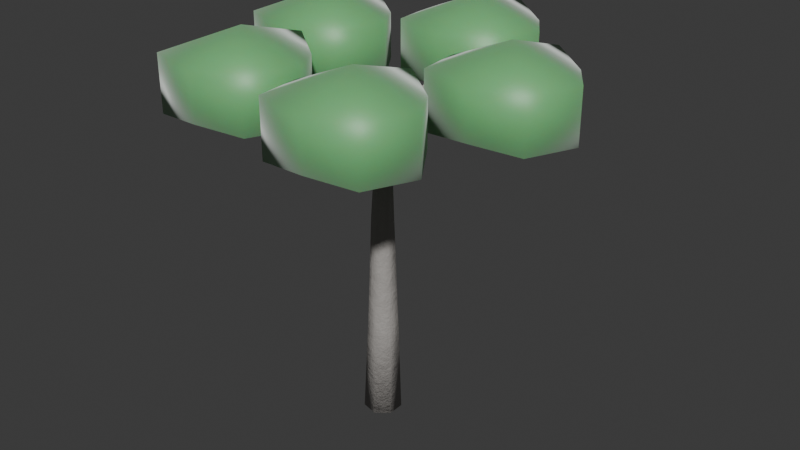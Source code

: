 # Source: tree_chinese_hackberry.blend  (saved by Blender 5.2.44; exported with 4.5.12 LTS)
import bpy
from mathutils import Matrix  # noqa: F401  (used for matrix-valued properties, if any)

bpy.ops.wm.read_factory_settings(use_empty=True)
scene = bpy.context.scene
scene.name = 'Scene'

# ---- collections
col_collection = bpy.data.collections.new('Collection'); scene.collection.children.link(col_collection)

# ---- materials (node trees are filled in below, after node groups)
mat_m_hackberry_bark = bpy.data.materials.new('M_Hackberry_Bark')
mat_m_hackberry_leaf = bpy.data.materials.new('M_Hackberry_Leaf')

# ---- material node trees
mat_m_hackberry_bark.use_nodes = True; mat_m_hackberry_bark.node_tree.nodes.clear()
_N = mat_m_hackberry_bark.node_tree.nodes; _L = mat_m_hackberry_bark.node_tree.links
n0 = _N.new('ShaderNodeBsdfPrincipled'); n0.name = 'Principled BSDF'; n0.location = (200, 0)
n0.inputs[0].default_value = (0.38, 0.36, 0.34, 1.0)
n0.inputs[2].default_value = 0.6
n0.inputs[10].default_value = 0.005
n0.inputs[13].default_value = 0.25
n1 = _N.new('ShaderNodeTexNoise'); n1.name = 'Noise Texture'; n1.location = (-400, -150)
n1.width = 160
n1.inputs[2].default_value = 18.0
n1.inputs[3].default_value = 6.0
n1.inputs[4].default_value = 0.75
n2 = _N.new('ShaderNodeBump'); n2.name = 'Bump'; n2.location = (-100, -150)
n2.inputs[0].default_value = 0.35
n2.inputs[1].default_value = 0.15
n3 = _N.new('ShaderNodeOutputMaterial'); n3.name = 'Material Output'; n3.location = (500, 0)
_L.new(n1.outputs[0], n2.inputs[3])
_L.new(n2.outputs[0], n0.inputs[5])
_L.new(n0.outputs[0], n3.inputs[0])
n3.is_active_output = True
mat_m_hackberry_leaf.use_nodes = True; mat_m_hackberry_leaf.node_tree.nodes.clear()
_N = mat_m_hackberry_leaf.node_tree.nodes; _L = mat_m_hackberry_leaf.node_tree.links
n0 = _N.new('ShaderNodeBsdfPrincipled'); n0.name = 'Principled BSDF'; n0.location = (200, 0)
n0.inputs[0].default_value = (0.16, 0.48, 0.18, 1.0)
n0.inputs[2].default_value = 0.45
n0.inputs[8].default_value = 0.42
n0.inputs[10].default_value = 0.03
n0.inputs[24].default_value = 0.4
n1 = _N.new('ShaderNodeOutputMaterial'); n1.name = 'Material Output'; n1.location = (500, 0)
_L.new(n0.outputs[0], n1.inputs[0])
n1.is_active_output = True

# ---- world
world_world = bpy.data.worlds.new('World'); scene.world = world_world
world_world.use_nodes = True; world_world.node_tree.nodes.clear()
_N = world_world.node_tree.nodes; _L = world_world.node_tree.links
n0 = _N.new('ShaderNodeOutputWorld'); n0.name = 'World Output'; n0.location = (200, 100)
n1 = _N.new('ShaderNodeBackground'); n1.name = 'Background'; n1.location = (-200, 100)
n1.inputs[0].default_value = (0.05088, 0.05088, 0.05088, 1.0)
_L.new(n1.outputs[0], n0.inputs[0])
n0.is_active_output = True
world_world.color = (0.05088, 0.05088, 0.05088)
world_world.sun_shadow_jitter_overblur = 0.0

# ---- meshes
me_flora_chinese_hackberry_mesh = bpy.data.meshes.new('Flora_Chinese_Hackberry_Mesh')
me_flora_chinese_hackberry_mesh.from_pydata([(-0.3797, 0.0, 0.01519), (-0.2371, -0.297, 0.0005748), (0.08405, -0.3703, -0.01447), (0.3419, -0.1648, -0.01862), (0.3423, 0.1648, -0.008748), (0.08493, 0.3703, 0.007712), (-0.2364, 0.297, 0.01836), (-0.22, -0.06028, 1.997), (-0.1069, -0.2947, 2.003), (0.147, -0.3524, 2.006), (0.3504, -0.1899, 2.005), (0.3502, 0.0704, 2.0), (0.1465, 0.2325, 1.995), (-0.1072, 0.1743, 1.994), (-0.26, 0.0798, 4.198), (-0.177, -0.09209, 4.202), (0.009115, -0.1344, 4.205), (0.1583, -0.01526, 4.203), (0.1581, 0.1756, 4.2), (0.008792, 0.2945, 4.196), (-0.1773, 0.2518, 4.196), (-0.08983, 0.01961, 6.007), (-0.03705, -0.08964, 6.001), (0.08127, -0.1163, 5.994), (0.176, -0.04035, 5.992), (0.1759, 0.08106, 5.996), (0.08096, 0.1565, 6.003), (-0.03731, 0.1291, 6.008), (0.0, 0.0, 0.0), (0.05, 0.02, 6.0), (0.06987, -0.07801, 6.0), (0.09383, 0.02888, 5.911), (0.03013, 0.118, 6.0), (0.00617, 0.01112, 6.089), (1.238, 0.1996, 6.6), (1.243, 0.2617, 6.542), (1.214, 0.3172, 6.6), (1.21, 0.2551, 6.658), (2.407, 0.4723, 6.7), (2.404, 0.4972, 6.675), (2.397, 0.5213, 6.7), (2.4, 0.4964, 6.725), (0.05, 0.02, 6.0), (2.402, 0.4968, 6.7), (2.402, 0.4968, 8.0), (2.402, 0.4968, 6.0), (3.766, 0.4968, 7.525), (3.223, 1.318, 7.447), (2.402, 1.926, 7.55), (1.516, 1.383, 7.482), (1.168, 0.4968, 7.475), (1.386, -0.5192, 7.553), (2.402, -0.6723, 7.45), (3.353, -0.4542, 7.518), (3.766, 0.4968, 6.475), (3.223, 1.318, 6.553), (2.402, 1.926, 6.45), (1.516, 1.383, 6.518), (1.168, 0.4968, 6.525), (1.386, -0.5192, 6.447), (2.402, -0.6723, 6.55), (3.353, -0.4542, 6.482), (0.1493, 0.008609, 6.0), (0.05509, 0.06443, 5.911), (-0.04935, 0.03139, 6.0), (0.04491, -0.02443, 6.089), (0.2463, 1.205, 6.6), (0.1886, 1.229, 6.542), (0.1271, 1.219, 6.6), (0.1848, 1.195, 6.658), (0.3482, 2.402, 6.7), (0.3236, 2.406, 6.675), (0.2986, 2.407, 6.7), (0.3232, 2.402, 6.725), (0.05, 0.02, 6.0), (0.3234, 2.404, 6.7), (0.3234, 2.404, 8.0), (0.3234, 2.404, 6.0), (1.687, 2.404, 7.525), (1.145, 3.226, 7.447), (0.3234, 3.833, 7.55), (-0.5627, 3.29, 7.482), (-0.9107, 2.404, 7.475), (-0.6926, 1.388, 7.553), (0.3234, 1.235, 7.45), (1.274, 1.453, 7.518), (1.687, 2.404, 6.475), (1.145, 3.226, 6.553), (0.3234, 3.833, 6.45), (-0.5627, 3.29, 6.518), (-0.9107, 2.404, 6.525), (-0.6926, 1.388, 6.447), (0.3234, 1.235, 6.55), (1.274, 1.453, 6.482), (0.09153, 0.111, 6.0), (0.009319, 0.03857, 5.911), (0.008466, -0.07097, 6.0), (0.09068, 0.001425, 6.089), (-1.017, 0.573, 6.6), (-1.057, 0.5254, 6.542), (-1.067, 0.4638, 6.6), (-1.026, 0.5114, 6.658), (-2.123, 1.04, 6.7), (-2.135, 1.018, 6.675), (-2.144, 0.9941, 6.7), (-2.131, 1.016, 6.725), (0.05, 0.02, 6.0), (-2.133, 1.017, 6.7), (-2.133, 1.017, 8.0), (-2.133, 1.017, 6.0), (-0.7692, 1.017, 7.525), (-1.312, 1.838, 7.447), (-2.133, 2.446, 7.55), (-3.019, 1.903, 7.482), (-3.367, 1.017, 7.475), (-3.149, 0.0008338, 7.553), (-2.133, -0.1523, 7.45), (-1.182, 0.06579, 7.518), (-0.7692, 1.017, 6.475), (-1.312, 1.838, 6.553), (-2.133, 2.446, 6.45), (-3.019, 1.903, 6.518), (-3.367, 1.017, 6.525), (-3.149, 0.0008338, 6.447), (-2.133, -0.1523, 6.55), (-1.182, 0.06579, 6.482), (-0.02368, 0.08761, 6.0), (0.01976, -0.01295, 5.911), (0.1237, -0.04761, 6.0), (0.08024, 0.05295, 6.089), (-0.8055, -0.8236, 6.6), (-0.7727, -0.8765, 6.542), (-0.7171, -0.9047, 6.6), (-0.75, -0.8518, 6.658), (-1.591, -1.731, 6.7), (-1.574, -1.75, 6.675), (-1.554, -1.765, 6.7), (-1.571, -1.747, 6.725), (0.05, 0.02, 6.0), (-1.573, -1.748, 6.7), (-1.573, -1.748, 8.0), (-1.573, -1.748, 6.0), (-0.2087, -1.748, 7.525), (-0.7515, -0.9272, 7.447), (-1.573, -0.3194, 7.55), (-2.459, -0.8622, 7.482), (-2.807, -1.748, 7.475), (-2.589, -2.764, 7.553), (-1.573, -2.917, 7.45), (-0.6216, -2.699, 7.518), (-0.2087, -1.748, 6.475), (-0.7515, -0.9272, 6.553), (-1.573, -0.3194, 6.45), (-2.459, -0.8622, 6.518), (-2.807, -1.748, 6.525), (-2.589, -2.764, 6.447), (-1.573, -2.917, 6.55), (-0.6216, -2.699, 6.482), (-0.03707, -0.02918, 6.0), (0.07199, -0.01894, 5.911), (0.1371, 0.06918, 6.0), (0.02801, 0.05894, 6.089), (0.5879, -1.054, 6.6), (0.6484, -1.039, 6.542), (0.6924, -0.9953, 6.6), (0.6319, -1.01, 6.658), (1.209, -2.082, 6.7), (1.231, -2.072, 6.675), (1.252, -2.057, 6.7), (1.229, -2.068, 6.725), (0.05, 0.02, 6.0), (1.23, -2.07, 6.7), (1.23, -2.07, 8.0), (1.23, -2.07, 6.0), (2.594, -2.07, 7.525), (2.051, -1.249, 7.447), (1.23, -0.6408, 7.55), (0.3442, -1.184, 7.482), (-0.003759, -2.07, 7.475), (0.2143, -3.086, 7.553), (1.23, -3.239, 7.45), (2.181, -3.021, 7.518), (2.594, -2.07, 6.475), (2.051, -1.249, 6.553), (1.23, -0.6408, 6.45), (0.3442, -1.184, 6.518), (-0.003759, -2.07, 6.525), (0.2143, -3.086, 6.447), (1.23, -3.239, 6.55), (2.181, -3.021, 6.482)], [], [(0, 1, 8, 7), (1, 2, 9, 8), (2, 3, 10, 9), (3, 4, 11, 10), (4, 5, 12, 11), (5, 6, 13, 12), (6, 0, 7, 13), (7, 8, 15, 14), (8, 9, 16, 15), (9, 10, 17, 16), (10, 11, 18, 17), (11, 12, 19, 18), (12, 13, 20, 19), (13, 7, 14, 20), (14, 15, 22, 21), (15, 16, 23, 22), (16, 17, 24, 23), (17, 18, 25, 24), (18, 19, 26, 25), (19, 20, 27, 26), (20, 14, 21, 27), (28, 1, 0), (28, 2, 1), (28, 3, 2), (28, 4, 3), (28, 5, 4), (28, 6, 5), (28, 0, 6), (29, 21, 22), (29, 22, 23), (29, 23, 24), (29, 24, 25), (29, 25, 26), (29, 26, 27), (29, 27, 21), (30, 31, 35, 34), (31, 32, 36, 35), (32, 33, 37, 36), (33, 30, 34, 37), (34, 35, 39, 38), (35, 36, 40, 39), (36, 37, 41, 40), (37, 34, 38, 41), (42, 31, 30), (42, 32, 31), (42, 33, 32), (42, 30, 33), (43, 38, 39), (43, 39, 40), (43, 40, 41), (43, 41, 38), (44, 46, 47), (44, 47, 48), (44, 48, 49), (44, 49, 50), (44, 50, 51), (44, 51, 52), (44, 52, 53), (44, 53, 46), (46, 54, 55, 47), (47, 55, 56, 48), (48, 56, 57, 49), (49, 57, 58, 50), (50, 58, 59, 51), (51, 59, 60, 52), (52, 60, 61, 53), (53, 61, 54, 46), (45, 55, 54), (45, 56, 55), (45, 57, 56), (45, 58, 57), (45, 59, 58), (45, 60, 59), (45, 61, 60), (45, 54, 61), (62, 63, 67, 66), (63, 64, 68, 67), (64, 65, 69, 68), (65, 62, 66, 69), (66, 67, 71, 70), (67, 68, 72, 71), (68, 69, 73, 72), (69, 66, 70, 73), (74, 63, 62), (74, 64, 63), (74, 65, 64), (74, 62, 65), (75, 70, 71), (75, 71, 72), (75, 72, 73), (75, 73, 70), (76, 78, 79), (76, 79, 80), (76, 80, 81), (76, 81, 82), (76, 82, 83), (76, 83, 84), (76, 84, 85), (76, 85, 78), (78, 86, 87, 79), (79, 87, 88, 80), (80, 88, 89, 81), (81, 89, 90, 82), (82, 90, 91, 83), (83, 91, 92, 84), (84, 92, 93, 85), (85, 93, 86, 78), (77, 87, 86), (77, 88, 87), (77, 89, 88), (77, 90, 89), (77, 91, 90), (77, 92, 91), (77, 93, 92), (77, 86, 93), (94, 95, 99, 98), (95, 96, 100, 99), (96, 97, 101, 100), (97, 94, 98, 101), (98, 99, 103, 102), (99, 100, 104, 103), (100, 101, 105, 104), (101, 98, 102, 105), (106, 95, 94), (106, 96, 95), (106, 97, 96), (106, 94, 97), (107, 102, 103), (107, 103, 104), (107, 104, 105), (107, 105, 102), (108, 110, 111), (108, 111, 112), (108, 112, 113), (108, 113, 114), (108, 114, 115), (108, 115, 116), (108, 116, 117), (108, 117, 110), (110, 118, 119, 111), (111, 119, 120, 112), (112, 120, 121, 113), (113, 121, 122, 114), (114, 122, 123, 115), (115, 123, 124, 116), (116, 124, 125, 117), (117, 125, 118, 110), (109, 119, 118), (109, 120, 119), (109, 121, 120), (109, 122, 121), (109, 123, 122), (109, 124, 123), (109, 125, 124), (109, 118, 125), (126, 127, 131, 130), (127, 128, 132, 131), (128, 129, 133, 132), (129, 126, 130, 133), (130, 131, 135, 134), (131, 132, 136, 135), (132, 133, 137, 136), (133, 130, 134, 137), (138, 127, 126), (138, 128, 127), (138, 129, 128), (138, 126, 129), (139, 134, 135), (139, 135, 136), (139, 136, 137), (139, 137, 134), (140, 142, 143), (140, 143, 144), (140, 144, 145), (140, 145, 146), (140, 146, 147), (140, 147, 148), (140, 148, 149), (140, 149, 142), (142, 150, 151, 143), (143, 151, 152, 144), (144, 152, 153, 145), (145, 153, 154, 146), (146, 154, 155, 147), (147, 155, 156, 148), (148, 156, 157, 149), (149, 157, 150, 142), (141, 151, 150), (141, 152, 151), (141, 153, 152), (141, 154, 153), (141, 155, 154), (141, 156, 155), (141, 157, 156), (141, 150, 157), (158, 159, 163, 162), (159, 160, 164, 163), (160, 161, 165, 164), (161, 158, 162, 165), (162, 163, 167, 166), (163, 164, 168, 167), (164, 165, 169, 168), (165, 162, 166, 169), (170, 159, 158), (170, 160, 159), (170, 161, 160), (170, 158, 161), (171, 166, 167), (171, 167, 168), (171, 168, 169), (171, 169, 166), (172, 174, 175), (172, 175, 176), (172, 176, 177), (172, 177, 178), (172, 178, 179), (172, 179, 180), (172, 180, 181), (172, 181, 174), (174, 182, 183, 175), (175, 183, 184, 176), (176, 184, 185, 177), (177, 185, 186, 178), (178, 186, 187, 179), (179, 187, 188, 180), (180, 188, 189, 181), (181, 189, 182, 174), (173, 183, 182), (173, 184, 183), (173, 185, 184), (173, 186, 185), (173, 187, 186), (173, 188, 187), (173, 189, 188), (173, 182, 189)])
me_flora_chinese_hackberry_mesh.polygons.foreach_set('use_smooth', [True] * 235)
me_flora_chinese_hackberry_mesh.polygons.foreach_set('material_index', [0, 0, 0, 0, 0, 0, 0, 0, 0, 0, 0, 0, 0, 0, 0, 0, 0, 0, 0, 0, 0, 0, 0, 0, 0, 0, 0, 0, 0, 0, 0, 0, 0, 0, 0, 0, 0, 0, 0, 0, 0, 0, 0, 0, 0, 0, 0, 0, 0, 0, 0, 1, 1, 1, 1, 1, 1, 1, 1, 1, 1, 1, 1, 1, 1, 1, 1, 1, 1, 1, 1, 1, 1, 1, 1, 0, 0, 0, 0, 0, 0, 0, 0, 0, 0, 0, 0, 0, 0, 0, 0, 1, 1, 1, 1, 1, 1, 1, 1, 1, 1, 1, 1, 1, 1, 1, 1, 1, 1, 1, 1, 1, 1, 1, 1, 0, 0, 0, 0, 0, 0, 0, 0, 0, 0, 0, 0, 0, 0, 0, 0, 1, 1, 1, 1, 1, 1, 1, 1, 1, 1, 1, 1, 1, 1, 1, 1, 1, 1, 1, 1, 1, 1, 1, 1, 0, 0, 0, 0, 0, 0, 0, 0, 0, 0, 0, 0, 0, 0, 0, 0, 1, 1, 1, 1, 1, 1, 1, 1, 1, 1, 1, 1, 1, 1, 1, 1, 1, 1, 1, 1, 1, 1, 1, 1, 0, 0, 0, 0, 0, 0, 0, 0, 0, 0, 0, 0, 0, 0, 0, 0, 1, 1, 1, 1, 1, 1, 1, 1, 1, 1, 1, 1, 1, 1, 1, 1, 1, 1, 1, 1, 1, 1, 1, 1])
me_flora_chinese_hackberry_mesh.materials.append(mat_m_hackberry_bark)
me_flora_chinese_hackberry_mesh.materials.append(mat_m_hackberry_leaf)
me_flora_chinese_hackberry_mesh.update()

# ---- objects
ob_flora_chinese_hackberry = bpy.data.objects.new('Flora_Chinese_Hackberry', me_flora_chinese_hackberry_mesh)

# ---- transforms, parenting, visibility, modifiers, constraints
ob_flora_chinese_hackberry.location = (0.0, 0.0, 0.0)

# ---- collection membership
scene.collection.objects.link(ob_flora_chinese_hackberry)

# ---- scene / render settings (as saved in the file)
scene.frame_start = 1; scene.frame_end = 250; scene.frame_set(1)
scene.render.engine = 'BLENDER_EEVEE_NEXT'
scene.render.bake_bias = 0.0
scene.render.bake_samples = 0
scene.render.compositor_device = 'GPU'
scene.eevee.use_volume_custom_range = False
scene.eevee.fast_gi_thickness_near = 0.1
scene.eevee.fast_gi_thickness_far = 0.0
scene.eevee.ray_tracing_options.screen_trace_thickness = 0.1
bpy.context.view_layer.update()

# ---- added for rendering (the .blend has no active camera and no usable light): camera, sun
cam_auto = bpy.data.cameras.new('AutoCamera')
cam_auto.lens = 50.0
cam_auto.sensor_width = 36.0
cam_auto.clip_end = 1000.0
ob_auto_camera = bpy.data.objects.new('AutoCamera', cam_auto)
scene.collection.objects.link(ob_auto_camera)
ob_auto_camera.location = (12.0913, -13.973, 13.5042)
ob_auto_camera.rotation_euler = (1.09748, -7.21219e-08, 0.694738)
scene.camera = ob_auto_camera
light_auto_sun = bpy.data.lights.new('AutoSun', 'SUN')
light_auto_sun.energy = 3.0
light_auto_sun.angle = 0.0523599
ob_auto_sun = bpy.data.objects.new('AutoSun', light_auto_sun)
scene.collection.objects.link(ob_auto_sun)
ob_auto_sun.rotation_euler = (0.872665, 0.174533, 0.523599)
bpy.context.view_layer.update()
